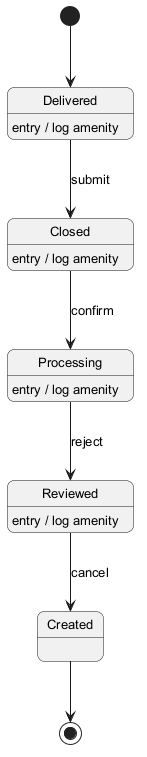

The diagram above was rendered by PlantUML. Its source (embedded in the PNG):
@startuml
skinparam backgroundColor #FFFFFF
skinparam roundCorner 15
skinparam defaultFontSize 13
[*] --> Delivered
Delivered --> Closed : submit
Delivered : entry / log amenity
Closed --> Processing : confirm
Closed : entry / log amenity
Processing --> Reviewed : reject
Processing : entry / log amenity
Reviewed --> Created : cancel
Reviewed : entry / log amenity
Created --> [*]
@enduml